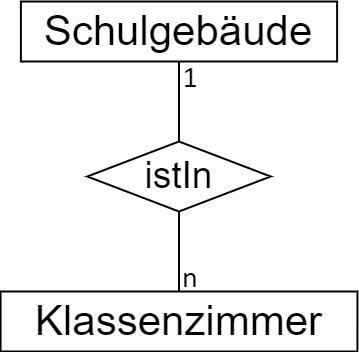

The diagram above was exported from draw.io. Its source (the exported page's mxGraphModel, read from the mxfile embedded in the PNG):
<mxGraphModel dx="916" dy="553" grid="1" gridSize="10" guides="1" tooltips="1" connect="1" arrows="1" fold="1" page="1" pageScale="1" pageWidth="827" pageHeight="1169" math="0" shadow="0">
  <root>
    <mxCell id="0" />
    <mxCell id="1" parent="0" />
    <mxCell id="2" value="Schulgebäude" style="whiteSpace=wrap;html=1;align=center;fontSize=42;strokeWidth=2;" vertex="1" parent="1">
      <mxGeometry x="214.37" y="90" width="316.25" height="60" as="geometry" />
    </mxCell>
    <mxCell id="3" value="Klassenzimmer" style="whiteSpace=wrap;html=1;align=center;fontSize=42;strokeWidth=2;" vertex="1" parent="1">
      <mxGeometry x="194.06" y="380" width="356.88" height="60" as="geometry" />
    </mxCell>
    <mxCell id="4" value="istIn" style="shape=rhombus;perimeter=rhombusPerimeter;whiteSpace=wrap;html=1;align=center;fontSize=37;strokeWidth=2;" vertex="1" parent="1">
      <mxGeometry x="280.83" y="230" width="183.33" height="70" as="geometry" />
    </mxCell>
    <mxCell id="5" value="" style="endArrow=none;html=1;rounded=0;fontSize=30;strokeWidth=2;" edge="1" source="3" target="4" parent="1">
      <mxGeometry width="50" height="50" relative="1" as="geometry">
        <mxPoint x="380" y="370" as="sourcePoint" />
        <mxPoint x="420" y="380" as="targetPoint" />
      </mxGeometry>
    </mxCell>
    <mxCell id="6" value="" style="endArrow=none;html=1;rounded=0;fontSize=30;exitX=0.5;exitY=0;exitDx=0;exitDy=0;strokeWidth=2;" edge="1" source="4" target="2" parent="1">
      <mxGeometry width="50" height="50" relative="1" as="geometry">
        <mxPoint x="373" y="240" as="sourcePoint" />
        <mxPoint x="420" y="380" as="targetPoint" />
      </mxGeometry>
    </mxCell>
    <mxCell id="7" value="&lt;font face=&quot;FallingSky&quot;&gt;n&lt;/font&gt;" style="text;html=1;strokeColor=none;fillColor=none;align=center;verticalAlign=middle;whiteSpace=wrap;rounded=0;fontSize=30;" vertex="1" parent="1">
      <mxGeometry x="354" y="350" width="60" height="30" as="geometry" />
    </mxCell>
    <mxCell id="8" value="&lt;font face=&quot;FallingSky&quot;&gt;1&lt;/font&gt;" style="text;html=1;strokeColor=none;fillColor=none;align=center;verticalAlign=middle;whiteSpace=wrap;rounded=0;fontSize=30;" vertex="1" parent="1">
      <mxGeometry x="354" y="150" width="60" height="30" as="geometry" />
    </mxCell>
  </root>
</mxGraphModel>